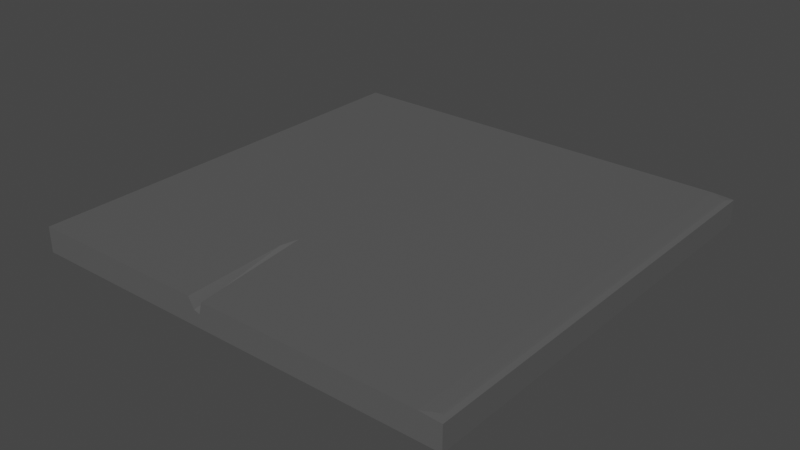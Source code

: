 # Source: slab_2.blend  (saved by Blender 2.91.10; exported with 4.5.12 LTS)
import bpy
from mathutils import Matrix  # noqa: F401  (used for matrix-valued properties, if any)

bpy.ops.wm.read_factory_settings(use_empty=True)
scene = bpy.context.scene
scene.name = 'Scene'

# ---- collections
col_collection = bpy.data.collections.new('Collection'); scene.collection.children.link(col_collection)

# ---- materials (node trees are filled in below, after node groups)
mat_material = bpy.data.materials.new('Material')
mat_material.alpha_threshold = 0.0
mat_material.use_transparent_shadow = False
mat_material.line_color = (0.0, 0.0, 0.0, 1.0)

# ---- material node trees
mat_material.use_nodes = True; mat_material.node_tree.nodes.clear()
_N = mat_material.node_tree.nodes; _L = mat_material.node_tree.links
n0 = _N.new('ShaderNodeOutputMaterial'); n0.name = 'Material Output'; n0.location = (300, 300)
n1 = _N.new('ShaderNodeBsdfPrincipled'); n1.name = 'Principled BSDF'; n1.location = (10, 300)
n1.distribution = 'GGX'
n1.subsurface_method = 'BURLEY'
n1.inputs[0].default_value = (0.1043, 0.1043, 0.1043, 1.0)
n1.inputs[2].default_value = 0.4
n1.inputs[3].default_value = 1.45
n1.inputs[27].default_value = (0.0, 0.0, 0.0, 1.0)
n1.inputs[28].default_value = 1.0
_L.new(n1.outputs[0], n0.inputs[0])
n0.is_active_output = True

# ---- world
world_world = bpy.data.worlds.new('World'); scene.world = world_world
world_world.use_nodes = True; world_world.node_tree.nodes.clear()
_N = world_world.node_tree.nodes; _L = world_world.node_tree.links
n0 = _N.new('ShaderNodeOutputWorld'); n0.name = 'World Output'; n0.location = (300, 300)
n1 = _N.new('ShaderNodeBackground'); n1.name = 'Background'; n1.location = (10, 300)
n1.inputs[0].default_value = (0.05088, 0.05088, 0.05088, 1.0)
_L.new(n1.outputs[0], n0.inputs[0])
n0.is_active_output = True
world_world.color = (0.05088, 0.05088, 0.05088)
world_world.use_sun_shadow = False
world_world.sun_shadow_jitter_overblur = 0.0

# ---- meshes
me_cube_003 = bpy.data.meshes.new('Cube.003')
me_cube_003.from_pydata([(-1.0, -1.0, -1.0), (-1.0, -1.0, 1.0), (-1.0, 1.0, -1.0), (-1.0, 1.0, 1.0), (1.0, -1.0, -1.0), (1.0, 1.0, -1.0), (-0.1726, -0.5169, 1.0), (-0.1262, -1.0, 0.1911), (-0.09875, -1.0, 0.05638), (-0.153, -0.4365, 1.0), (-0.0834, -1.0, 1.0), (-0.1527, -1.0, 1.0), (1.0, -1.0, 0.9023), (0.9759, -0.9659, 0.9652), (0.9023, -1.0, 1.0), (0.9652, -0.9659, 0.9759), (0.9023, 1.0, 1.0), (0.9652, 0.9659, 0.9759), (0.9759, 0.9659, 0.9652), (1.0, 1.0, 0.9023)], [], [(0, 1, 3, 2), (10, 14, 16, 3, 1, 11, 6, 9), (2, 5, 4, 0), (6, 7, 8, 9), (9, 8, 10), (11, 7, 6), (7, 11, 1, 0, 4, 12, 14, 10, 8), (5, 19, 12, 4), (2, 3, 16, 19, 5), (19, 16, 17, 18), (16, 14, 15, 17), (14, 12, 13, 15), (12, 19, 18, 13), (17, 15, 13, 18)])
_uv = me_cube_003.uv_layers.new(name='UVMap')
_uv.uv.foreach_set('vector', [0.375, 0.0, 0.625, 0.0, 0.625, 0.25, 0.375, 0.25, 0.7604, 0.75, 0.6372, 0.75, 0.6372, 0.5, 0.875, 0.5, 0.875, 0.75, 0.7691, 0.75, 0.7716, 0.6896, 0.7691, 0.6796, 0.125, 0.5, 0.375, 0.5, 0.375, 0.75, 0.125, 0.75, 0.5963, 0.7465, 0.5353, 0.7465, 0.5349, 0.75, 0.606, 0.75, 0.606, 0.75, 0.5349, 0.75, 0.5354, 0.7571, 0.5362, 0.737, 0.5353, 0.7465, 0.5963, 0.7465, 0.5239, 0.8908, 0.625, 0.8941, 0.625, 1.0, 0.375, 1.0, 0.375, 0.75, 0.6128, 0.75, 0.625, 0.7622, 0.625, 0.8854, 0.507, 0.8873, 0.375, 0.5, 0.6128, 0.5, 0.6128, 0.75, 0.375, 0.75, 0.375, 0.25, 0.625, 0.25, 0.625, 0.4878, 0.6128, 0.5, 0.375, 0.5, 0.6176, 0.5, 0.6324, 0.5, 0.6263, 0.5043, 0.6237, 0.5043, 0.6372, 0.5, 0.6372, 0.75, 0.6263, 0.7457, 0.6263, 0.5043, 0.6324, 0.75, 0.6176, 0.75, 0.6237, 0.7457, 0.6263, 0.7457, 0.6128, 0.75, 0.6128, 0.5, 0.6237, 0.5043, 0.6237, 0.7457, 0.6263, 0.5043, 0.6263, 0.7457, 0.6237, 0.7457, 0.6237, 0.5043])
me_cube_003.materials.append(mat_material)
me_cube_003.use_remesh_fix_poles = True
me_cube_003.use_remesh_preserve_attributes = False
me_cube_003.use_mirror_vertex_groups = False
me_cube_003.update()

# ---- objects
ob_cube_001 = bpy.data.objects.new('Cube.001', me_cube_003)

# ---- transforms, parenting, visibility, modifiers, constraints
ob_cube_001.location = (0.0, 0.0, 0.0)
ob_cube_001.scale = (1.0, 1.0, 0.05843)
ob_cube_001.lineart.crease_threshold = 0.0

# ---- collection membership
col_collection.objects.link(ob_cube_001)

# ---- scene / render settings (as saved in the file)
scene.frame_start = 1; scene.frame_end = 250; scene.frame_set(1)
scene.render.engine = 'BLENDER_EEVEE_NEXT'
scene.cycles.use_denoising = False
scene.cycles.samples = 128
scene.cycles.sampling_pattern = 'TABULATED_SOBOL'
scene.cycles.use_adaptive_sampling = False
scene.cycles.use_light_tree = False
scene.view_settings.view_transform = 'Filmic'
bpy.context.view_layer.update()

# ---- added for rendering (the .blend has no active camera and no usable light): camera, sun
cam_auto = bpy.data.cameras.new('AutoCamera')
cam_auto.lens = 50.0
cam_auto.sensor_width = 36.0
cam_auto.clip_end = 1000.0
ob_auto_camera = bpy.data.objects.new('AutoCamera', cam_auto)
scene.collection.objects.link(ob_auto_camera)
ob_auto_camera.location = (2.61916, -3.143, 2.09533)
ob_auto_camera.rotation_euler = (1.09748, -7.21219e-08, 0.694738)
scene.camera = ob_auto_camera
light_auto_sun = bpy.data.lights.new('AutoSun', 'SUN')
light_auto_sun.energy = 3.0
light_auto_sun.angle = 0.0523599
ob_auto_sun = bpy.data.objects.new('AutoSun', light_auto_sun)
scene.collection.objects.link(ob_auto_sun)
ob_auto_sun.rotation_euler = (0.872665, 0.174533, 0.523599)
bpy.context.view_layer.update()
